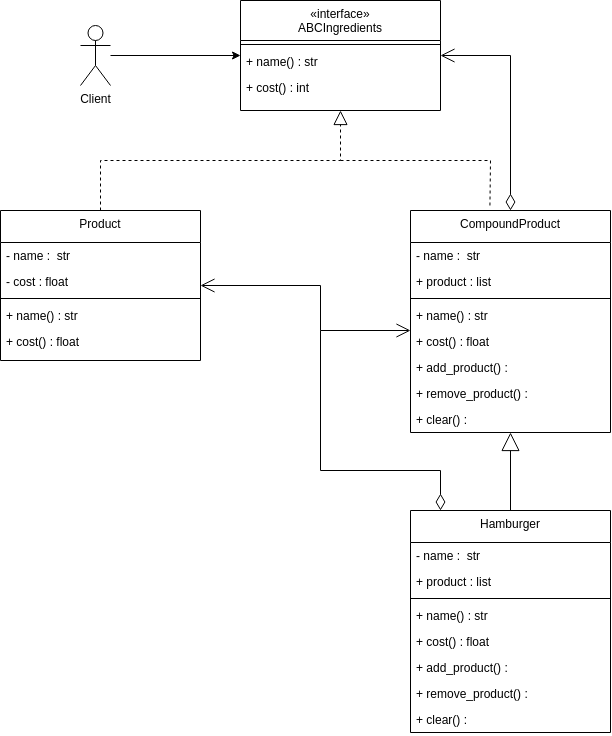

The diagram above was exported from draw.io. Its source (the exported page's mxGraphModel, read from the mxfile embedded in the PNG):
<mxGraphModel dx="1949" dy="1107" grid="1" gridSize="10" guides="1" tooltips="1" connect="1" arrows="1" fold="1" page="1" pageScale="1" pageWidth="827" pageHeight="1169" math="0" shadow="0">
  <root>
    <mxCell id="WIyWlLk6GJQsqaUBKTNV-0" />
    <mxCell id="WIyWlLk6GJQsqaUBKTNV-1" parent="WIyWlLk6GJQsqaUBKTNV-0" />
    <mxCell id="zkfFHV4jXpPFQw0GAbJ--17" value="«interface»&#10;ABCIngredients" style="swimlane;fontStyle=0;align=center;verticalAlign=top;childLayout=stackLayout;horizontal=1;startSize=40;horizontalStack=0;resizeParent=1;resizeLast=0;collapsible=1;marginBottom=0;rounded=0;shadow=0;strokeWidth=1;" parent="WIyWlLk6GJQsqaUBKTNV-1" vertex="1">
      <mxGeometry x="340" y="90" width="200" height="110" as="geometry">
        <mxRectangle x="550" y="140" width="160" height="26" as="alternateBounds" />
      </mxGeometry>
    </mxCell>
    <mxCell id="zkfFHV4jXpPFQw0GAbJ--23" value="" style="line;html=1;strokeWidth=1;align=left;verticalAlign=middle;spacingTop=-1;spacingLeft=3;spacingRight=3;rotatable=0;labelPosition=right;points=[];portConstraint=eastwest;" parent="zkfFHV4jXpPFQw0GAbJ--17" vertex="1">
      <mxGeometry y="40" width="200" height="8" as="geometry" />
    </mxCell>
    <mxCell id="93sz7sGIfQqrH8u8C4HD-9" value="+ name() : str" style="text;align=left;verticalAlign=top;spacingLeft=4;spacingRight=4;overflow=hidden;rotatable=0;points=[[0,0.5],[1,0.5]];portConstraint=eastwest;" vertex="1" parent="zkfFHV4jXpPFQw0GAbJ--17">
      <mxGeometry y="48" width="200" height="26" as="geometry" />
    </mxCell>
    <mxCell id="93sz7sGIfQqrH8u8C4HD-44" value="+ cost() : int" style="text;align=left;verticalAlign=top;spacingLeft=4;spacingRight=4;overflow=hidden;rotatable=0;points=[[0,0.5],[1,0.5]];portConstraint=eastwest;" vertex="1" parent="zkfFHV4jXpPFQw0GAbJ--17">
      <mxGeometry y="74" width="200" height="26" as="geometry" />
    </mxCell>
    <mxCell id="EdVBV2xrkNSvhdvi7-qg-7" value="" style="endArrow=block;endFill=0;endSize=12;html=1;rounded=0;dashed=1;" parent="WIyWlLk6GJQsqaUBKTNV-1" source="93sz7sGIfQqrH8u8C4HD-37" target="zkfFHV4jXpPFQw0GAbJ--17" edge="1">
      <mxGeometry width="160" relative="1" as="geometry">
        <mxPoint x="260" y="522" as="sourcePoint" />
        <mxPoint x="280" y="262" as="targetPoint" />
        <Array as="points">
          <mxPoint x="200" y="250" />
          <mxPoint x="440" y="250" />
        </Array>
      </mxGeometry>
    </mxCell>
    <mxCell id="93sz7sGIfQqrH8u8C4HD-5" value="CompoundProduct" style="swimlane;fontStyle=0;align=center;verticalAlign=top;childLayout=stackLayout;horizontal=1;startSize=32;horizontalStack=0;resizeParent=1;resizeLast=0;collapsible=1;marginBottom=0;rounded=0;shadow=0;strokeWidth=1;" vertex="1" parent="WIyWlLk6GJQsqaUBKTNV-1">
      <mxGeometry x="510" y="300" width="200" height="222" as="geometry">
        <mxRectangle x="550" y="140" width="160" height="26" as="alternateBounds" />
      </mxGeometry>
    </mxCell>
    <mxCell id="93sz7sGIfQqrH8u8C4HD-15" value="- name :  str" style="text;align=left;verticalAlign=top;spacingLeft=4;spacingRight=4;overflow=hidden;rotatable=0;points=[[0,0.5],[1,0.5]];portConstraint=eastwest;" vertex="1" parent="93sz7sGIfQqrH8u8C4HD-5">
      <mxGeometry y="32" width="200" height="26" as="geometry" />
    </mxCell>
    <mxCell id="93sz7sGIfQqrH8u8C4HD-16" value="+ product : list" style="text;align=left;verticalAlign=top;spacingLeft=4;spacingRight=4;overflow=hidden;rotatable=0;points=[[0,0.5],[1,0.5]];portConstraint=eastwest;" vertex="1" parent="93sz7sGIfQqrH8u8C4HD-5">
      <mxGeometry y="58" width="200" height="26" as="geometry" />
    </mxCell>
    <mxCell id="93sz7sGIfQqrH8u8C4HD-7" value="" style="line;html=1;strokeWidth=1;align=left;verticalAlign=middle;spacingTop=-1;spacingLeft=3;spacingRight=3;rotatable=0;labelPosition=right;points=[];portConstraint=eastwest;" vertex="1" parent="93sz7sGIfQqrH8u8C4HD-5">
      <mxGeometry y="84" width="200" height="8" as="geometry" />
    </mxCell>
    <mxCell id="93sz7sGIfQqrH8u8C4HD-45" value="+ name() : str" style="text;align=left;verticalAlign=top;spacingLeft=4;spacingRight=4;overflow=hidden;rotatable=0;points=[[0,0.5],[1,0.5]];portConstraint=eastwest;" vertex="1" parent="93sz7sGIfQqrH8u8C4HD-5">
      <mxGeometry y="92" width="200" height="26" as="geometry" />
    </mxCell>
    <mxCell id="93sz7sGIfQqrH8u8C4HD-8" value="+ cost() : float" style="text;align=left;verticalAlign=top;spacingLeft=4;spacingRight=4;overflow=hidden;rotatable=0;points=[[0,0.5],[1,0.5]];portConstraint=eastwest;" vertex="1" parent="93sz7sGIfQqrH8u8C4HD-5">
      <mxGeometry y="118" width="200" height="26" as="geometry" />
    </mxCell>
    <mxCell id="93sz7sGIfQqrH8u8C4HD-34" value="+ add_product() :" style="text;align=left;verticalAlign=top;spacingLeft=4;spacingRight=4;overflow=hidden;rotatable=0;points=[[0,0.5],[1,0.5]];portConstraint=eastwest;" vertex="1" parent="93sz7sGIfQqrH8u8C4HD-5">
      <mxGeometry y="144" width="200" height="26" as="geometry" />
    </mxCell>
    <mxCell id="93sz7sGIfQqrH8u8C4HD-35" value="+ remove_product() :" style="text;align=left;verticalAlign=top;spacingLeft=4;spacingRight=4;overflow=hidden;rotatable=0;points=[[0,0.5],[1,0.5]];portConstraint=eastwest;" vertex="1" parent="93sz7sGIfQqrH8u8C4HD-5">
      <mxGeometry y="170" width="200" height="26" as="geometry" />
    </mxCell>
    <mxCell id="93sz7sGIfQqrH8u8C4HD-36" value="+ clear() :" style="text;align=left;verticalAlign=top;spacingLeft=4;spacingRight=4;overflow=hidden;rotatable=0;points=[[0,0.5],[1,0.5]];portConstraint=eastwest;" vertex="1" parent="93sz7sGIfQqrH8u8C4HD-5">
      <mxGeometry y="196" width="200" height="26" as="geometry" />
    </mxCell>
    <mxCell id="93sz7sGIfQqrH8u8C4HD-24" value="" style="endArrow=open;html=1;endSize=12;startArrow=diamondThin;startSize=14;startFill=0;edgeStyle=orthogonalEdgeStyle;align=left;verticalAlign=bottom;rounded=0;" edge="1" parent="WIyWlLk6GJQsqaUBKTNV-1" source="93sz7sGIfQqrH8u8C4HD-5" target="zkfFHV4jXpPFQw0GAbJ--17">
      <mxGeometry x="-1" y="3" relative="1" as="geometry">
        <mxPoint x="640" y="220" as="sourcePoint" />
        <mxPoint x="570" y="520" as="targetPoint" />
        <Array as="points">
          <mxPoint x="610" y="145" />
        </Array>
      </mxGeometry>
    </mxCell>
    <mxCell id="93sz7sGIfQqrH8u8C4HD-25" value="" style="endArrow=block;endFill=0;endSize=12;html=1;rounded=0;dashed=1;" edge="1" parent="WIyWlLk6GJQsqaUBKTNV-1" target="93sz7sGIfQqrH8u8C4HD-5">
      <mxGeometry width="160" relative="1" as="geometry">
        <mxPoint x="610" y="522" as="sourcePoint" />
        <mxPoint x="270" y="460" as="targetPoint" />
      </mxGeometry>
    </mxCell>
    <mxCell id="93sz7sGIfQqrH8u8C4HD-37" value="Product" style="swimlane;fontStyle=0;align=center;verticalAlign=top;childLayout=stackLayout;horizontal=1;startSize=32;horizontalStack=0;resizeParent=1;resizeLast=0;collapsible=1;marginBottom=0;rounded=0;shadow=0;strokeWidth=1;" vertex="1" parent="WIyWlLk6GJQsqaUBKTNV-1">
      <mxGeometry x="100" y="300" width="200" height="150" as="geometry">
        <mxRectangle x="550" y="140" width="160" height="26" as="alternateBounds" />
      </mxGeometry>
    </mxCell>
    <mxCell id="93sz7sGIfQqrH8u8C4HD-38" value="- name :  str" style="text;align=left;verticalAlign=top;spacingLeft=4;spacingRight=4;overflow=hidden;rotatable=0;points=[[0,0.5],[1,0.5]];portConstraint=eastwest;" vertex="1" parent="93sz7sGIfQqrH8u8C4HD-37">
      <mxGeometry y="32" width="200" height="26" as="geometry" />
    </mxCell>
    <mxCell id="93sz7sGIfQqrH8u8C4HD-39" value="- cost : float" style="text;align=left;verticalAlign=top;spacingLeft=4;spacingRight=4;overflow=hidden;rotatable=0;points=[[0,0.5],[1,0.5]];portConstraint=eastwest;" vertex="1" parent="93sz7sGIfQqrH8u8C4HD-37">
      <mxGeometry y="58" width="200" height="26" as="geometry" />
    </mxCell>
    <mxCell id="93sz7sGIfQqrH8u8C4HD-40" value="" style="line;html=1;strokeWidth=1;align=left;verticalAlign=middle;spacingTop=-1;spacingLeft=3;spacingRight=3;rotatable=0;labelPosition=right;points=[];portConstraint=eastwest;" vertex="1" parent="93sz7sGIfQqrH8u8C4HD-37">
      <mxGeometry y="84" width="200" height="8" as="geometry" />
    </mxCell>
    <mxCell id="93sz7sGIfQqrH8u8C4HD-46" value="+ name() : str" style="text;align=left;verticalAlign=top;spacingLeft=4;spacingRight=4;overflow=hidden;rotatable=0;points=[[0,0.5],[1,0.5]];portConstraint=eastwest;" vertex="1" parent="93sz7sGIfQqrH8u8C4HD-37">
      <mxGeometry y="92" width="200" height="26" as="geometry" />
    </mxCell>
    <mxCell id="93sz7sGIfQqrH8u8C4HD-47" value="+ cost() : float" style="text;align=left;verticalAlign=top;spacingLeft=4;spacingRight=4;overflow=hidden;rotatable=0;points=[[0,0.5],[1,0.5]];portConstraint=eastwest;" vertex="1" parent="93sz7sGIfQqrH8u8C4HD-37">
      <mxGeometry y="118" width="200" height="26" as="geometry" />
    </mxCell>
    <mxCell id="93sz7sGIfQqrH8u8C4HD-48" value="" style="endArrow=none;dashed=1;html=1;rounded=0;entryX=0.397;entryY=-0.01;entryDx=0;entryDy=0;entryPerimeter=0;" edge="1" parent="WIyWlLk6GJQsqaUBKTNV-1" target="93sz7sGIfQqrH8u8C4HD-5">
      <mxGeometry width="50" height="50" relative="1" as="geometry">
        <mxPoint x="440" y="250" as="sourcePoint" />
        <mxPoint x="510" y="320" as="targetPoint" />
        <Array as="points">
          <mxPoint x="590" y="250" />
        </Array>
      </mxGeometry>
    </mxCell>
    <mxCell id="93sz7sGIfQqrH8u8C4HD-50" style="edgeStyle=orthogonalEdgeStyle;rounded=0;orthogonalLoop=1;jettySize=auto;html=1;" edge="1" parent="WIyWlLk6GJQsqaUBKTNV-1" source="93sz7sGIfQqrH8u8C4HD-49" target="zkfFHV4jXpPFQw0GAbJ--17">
      <mxGeometry relative="1" as="geometry" />
    </mxCell>
    <mxCell id="93sz7sGIfQqrH8u8C4HD-49" value="Client" style="shape=umlActor;verticalLabelPosition=bottom;verticalAlign=top;html=1;outlineConnect=0;" vertex="1" parent="WIyWlLk6GJQsqaUBKTNV-1">
      <mxGeometry x="180" y="115" width="30" height="60" as="geometry" />
    </mxCell>
    <mxCell id="93sz7sGIfQqrH8u8C4HD-51" value="Hamburger" style="swimlane;fontStyle=0;align=center;verticalAlign=top;childLayout=stackLayout;horizontal=1;startSize=32;horizontalStack=0;resizeParent=1;resizeLast=0;collapsible=1;marginBottom=0;rounded=0;shadow=0;strokeWidth=1;" vertex="1" parent="WIyWlLk6GJQsqaUBKTNV-1">
      <mxGeometry x="510" y="600" width="200" height="222" as="geometry">
        <mxRectangle x="550" y="140" width="160" height="26" as="alternateBounds" />
      </mxGeometry>
    </mxCell>
    <mxCell id="93sz7sGIfQqrH8u8C4HD-52" value="- name :  str" style="text;align=left;verticalAlign=top;spacingLeft=4;spacingRight=4;overflow=hidden;rotatable=0;points=[[0,0.5],[1,0.5]];portConstraint=eastwest;" vertex="1" parent="93sz7sGIfQqrH8u8C4HD-51">
      <mxGeometry y="32" width="200" height="26" as="geometry" />
    </mxCell>
    <mxCell id="93sz7sGIfQqrH8u8C4HD-53" value="+ product : list" style="text;align=left;verticalAlign=top;spacingLeft=4;spacingRight=4;overflow=hidden;rotatable=0;points=[[0,0.5],[1,0.5]];portConstraint=eastwest;" vertex="1" parent="93sz7sGIfQqrH8u8C4HD-51">
      <mxGeometry y="58" width="200" height="26" as="geometry" />
    </mxCell>
    <mxCell id="93sz7sGIfQqrH8u8C4HD-54" value="" style="line;html=1;strokeWidth=1;align=left;verticalAlign=middle;spacingTop=-1;spacingLeft=3;spacingRight=3;rotatable=0;labelPosition=right;points=[];portConstraint=eastwest;" vertex="1" parent="93sz7sGIfQqrH8u8C4HD-51">
      <mxGeometry y="84" width="200" height="8" as="geometry" />
    </mxCell>
    <mxCell id="93sz7sGIfQqrH8u8C4HD-55" value="+ name() : str" style="text;align=left;verticalAlign=top;spacingLeft=4;spacingRight=4;overflow=hidden;rotatable=0;points=[[0,0.5],[1,0.5]];portConstraint=eastwest;" vertex="1" parent="93sz7sGIfQqrH8u8C4HD-51">
      <mxGeometry y="92" width="200" height="26" as="geometry" />
    </mxCell>
    <mxCell id="93sz7sGIfQqrH8u8C4HD-56" value="+ cost() : float" style="text;align=left;verticalAlign=top;spacingLeft=4;spacingRight=4;overflow=hidden;rotatable=0;points=[[0,0.5],[1,0.5]];portConstraint=eastwest;" vertex="1" parent="93sz7sGIfQqrH8u8C4HD-51">
      <mxGeometry y="118" width="200" height="26" as="geometry" />
    </mxCell>
    <mxCell id="93sz7sGIfQqrH8u8C4HD-57" value="+ add_product() :" style="text;align=left;verticalAlign=top;spacingLeft=4;spacingRight=4;overflow=hidden;rotatable=0;points=[[0,0.5],[1,0.5]];portConstraint=eastwest;" vertex="1" parent="93sz7sGIfQqrH8u8C4HD-51">
      <mxGeometry y="144" width="200" height="26" as="geometry" />
    </mxCell>
    <mxCell id="93sz7sGIfQqrH8u8C4HD-58" value="+ remove_product() :" style="text;align=left;verticalAlign=top;spacingLeft=4;spacingRight=4;overflow=hidden;rotatable=0;points=[[0,0.5],[1,0.5]];portConstraint=eastwest;" vertex="1" parent="93sz7sGIfQqrH8u8C4HD-51">
      <mxGeometry y="170" width="200" height="26" as="geometry" />
    </mxCell>
    <mxCell id="93sz7sGIfQqrH8u8C4HD-59" value="+ clear() :" style="text;align=left;verticalAlign=top;spacingLeft=4;spacingRight=4;overflow=hidden;rotatable=0;points=[[0,0.5],[1,0.5]];portConstraint=eastwest;" vertex="1" parent="93sz7sGIfQqrH8u8C4HD-51">
      <mxGeometry y="196" width="200" height="26" as="geometry" />
    </mxCell>
    <mxCell id="93sz7sGIfQqrH8u8C4HD-60" value="" style="endArrow=block;endSize=16;endFill=0;html=1;rounded=0;" edge="1" parent="WIyWlLk6GJQsqaUBKTNV-1" source="93sz7sGIfQqrH8u8C4HD-51" target="93sz7sGIfQqrH8u8C4HD-5">
      <mxGeometry width="160" relative="1" as="geometry">
        <mxPoint x="660" y="600" as="sourcePoint" />
        <mxPoint x="820" y="600" as="targetPoint" />
      </mxGeometry>
    </mxCell>
    <mxCell id="93sz7sGIfQqrH8u8C4HD-61" value="" style="endArrow=open;html=1;endSize=12;startArrow=diamondThin;startSize=14;startFill=0;edgeStyle=orthogonalEdgeStyle;align=left;verticalAlign=bottom;rounded=0;entryX=0;entryY=0.077;entryDx=0;entryDy=0;entryPerimeter=0;" edge="1" parent="WIyWlLk6GJQsqaUBKTNV-1" source="93sz7sGIfQqrH8u8C4HD-51" target="93sz7sGIfQqrH8u8C4HD-8">
      <mxGeometry x="-1" y="3" relative="1" as="geometry">
        <mxPoint x="760" y="695" as="sourcePoint" />
        <mxPoint x="690" y="540" as="targetPoint" />
        <Array as="points">
          <mxPoint x="540" y="560" />
          <mxPoint x="420" y="560" />
          <mxPoint x="420" y="420" />
        </Array>
      </mxGeometry>
    </mxCell>
    <mxCell id="93sz7sGIfQqrH8u8C4HD-62" value="" style="endArrow=open;endSize=12;html=1;rounded=0;" edge="1" parent="WIyWlLk6GJQsqaUBKTNV-1" target="93sz7sGIfQqrH8u8C4HD-37">
      <mxGeometry width="160" relative="1" as="geometry">
        <mxPoint x="420" y="420" as="sourcePoint" />
        <mxPoint x="980" y="420" as="targetPoint" />
        <Array as="points">
          <mxPoint x="420" y="375" />
        </Array>
      </mxGeometry>
    </mxCell>
  </root>
</mxGraphModel>